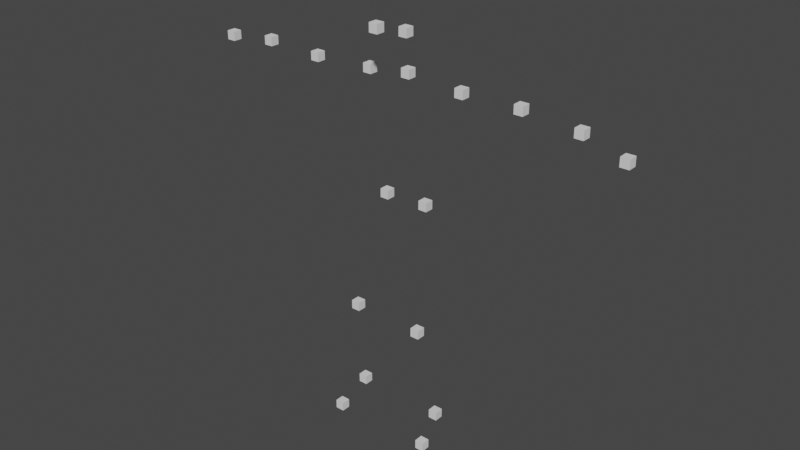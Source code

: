 # Source: init.blend  (saved by Blender 3.2.14; exported with 4.5.12 LTS)
import bpy
from mathutils import Matrix  # noqa: F401  (used for matrix-valued properties, if any)

bpy.ops.wm.read_factory_settings(use_empty=True)
scene = bpy.context.scene
scene.name = 'Scene'

# ---- collections
col_collection = bpy.data.collections.new('Collection'); scene.collection.children.link(col_collection)
col_points = bpy.data.collections.new('points'); scene.collection.children.link(col_points)

# ---- world
world_world = bpy.data.worlds.new('World'); scene.world = world_world
world_world.use_nodes = True; world_world.node_tree.nodes.clear()
_N = world_world.node_tree.nodes; _L = world_world.node_tree.links
n0 = _N.new('ShaderNodeOutputWorld'); n0.name = 'World Output'; n0.location = (300, 300)
n1 = _N.new('ShaderNodeBackground'); n1.name = 'Background'; n1.location = (10, 300)
n1.inputs[0].default_value = (0.05088, 0.05088, 0.05088, 1.0)
_L.new(n1.outputs[0], n0.inputs[0])
n0.is_active_output = True
world_world.color = (0.05088, 0.05088, 0.05088)
world_world.use_sun_shadow = False
world_world.sun_shadow_jitter_overblur = 0.0

# ---- meshes
me_cube_001 = bpy.data.meshes.new('Cube.001')
me_cube_001.from_pydata([(-1.0, -1.0, -1.0), (-1.0, -1.0, 1.0), (-1.0, 1.0, -1.0), (-1.0, 1.0, 1.0), (1.0, -1.0, -1.0), (1.0, -1.0, 1.0), (1.0, 1.0, -1.0), (1.0, 1.0, 1.0)], [], [(0, 1, 3, 2), (2, 3, 7, 6), (6, 7, 5, 4), (4, 5, 1, 0), (2, 6, 4, 0), (7, 3, 1, 5)])
_uv = me_cube_001.uv_layers.new(name='UVMap')
_uv.uv.foreach_set('vector', [0.375, 0.0, 0.625, 0.0, 0.625, 0.25, 0.375, 0.25, 0.375, 0.25, 0.625, 0.25, 0.625, 0.5, 0.375, 0.5, 0.375, 0.5, 0.625, 0.5, 0.625, 0.75, 0.375, 0.75, 0.375, 0.75, 0.625, 0.75, 0.625, 1.0, 0.375, 1.0, 0.125, 0.5, 0.375, 0.5, 0.375, 0.75, 0.125, 0.75, 0.625, 0.5, 0.875, 0.5, 0.875, 0.75, 0.625, 0.75])
me_cube_001.update()
me_cube_002 = bpy.data.meshes.new('Cube.002')
me_cube_002.from_pydata([(-1.0, -1.0, -1.0), (-1.0, -1.0, 1.0), (-1.0, 1.0, -1.0), (-1.0, 1.0, 1.0), (1.0, -1.0, -1.0), (1.0, -1.0, 1.0), (1.0, 1.0, -1.0), (1.0, 1.0, 1.0)], [], [(0, 1, 3, 2), (2, 3, 7, 6), (6, 7, 5, 4), (4, 5, 1, 0), (2, 6, 4, 0), (7, 3, 1, 5)])
_uv = me_cube_002.uv_layers.new(name='UVMap')
_uv.uv.foreach_set('vector', [0.375, 0.0, 0.625, 0.0, 0.625, 0.25, 0.375, 0.25, 0.375, 0.25, 0.625, 0.25, 0.625, 0.5, 0.375, 0.5, 0.375, 0.5, 0.625, 0.5, 0.625, 0.75, 0.375, 0.75, 0.375, 0.75, 0.625, 0.75, 0.625, 1.0, 0.375, 1.0, 0.125, 0.5, 0.375, 0.5, 0.375, 0.75, 0.125, 0.75, 0.625, 0.5, 0.875, 0.5, 0.875, 0.75, 0.625, 0.75])
me_cube_002.update()
me_cube_003 = bpy.data.meshes.new('Cube.003')
me_cube_003.from_pydata([(-1.0, -1.0, -1.0), (-1.0, -1.0, 1.0), (-1.0, 1.0, -1.0), (-1.0, 1.0, 1.0), (1.0, -1.0, -1.0), (1.0, -1.0, 1.0), (1.0, 1.0, -1.0), (1.0, 1.0, 1.0)], [], [(0, 1, 3, 2), (2, 3, 7, 6), (6, 7, 5, 4), (4, 5, 1, 0), (2, 6, 4, 0), (7, 3, 1, 5)])
_uv = me_cube_003.uv_layers.new(name='UVMap')
_uv.uv.foreach_set('vector', [0.375, 0.0, 0.625, 0.0, 0.625, 0.25, 0.375, 0.25, 0.375, 0.25, 0.625, 0.25, 0.625, 0.5, 0.375, 0.5, 0.375, 0.5, 0.625, 0.5, 0.625, 0.75, 0.375, 0.75, 0.375, 0.75, 0.625, 0.75, 0.625, 1.0, 0.375, 1.0, 0.125, 0.5, 0.375, 0.5, 0.375, 0.75, 0.125, 0.75, 0.625, 0.5, 0.875, 0.5, 0.875, 0.75, 0.625, 0.75])
me_cube_003.update()
me_cube_004 = bpy.data.meshes.new('Cube.004')
me_cube_004.from_pydata([(-1.0, -1.0, -1.0), (-1.0, -1.0, 1.0), (-1.0, 1.0, -1.0), (-1.0, 1.0, 1.0), (1.0, -1.0, -1.0), (1.0, -1.0, 1.0), (1.0, 1.0, -1.0), (1.0, 1.0, 1.0)], [], [(0, 1, 3, 2), (2, 3, 7, 6), (6, 7, 5, 4), (4, 5, 1, 0), (2, 6, 4, 0), (7, 3, 1, 5)])
_uv = me_cube_004.uv_layers.new(name='UVMap')
_uv.uv.foreach_set('vector', [0.375, 0.0, 0.625, 0.0, 0.625, 0.25, 0.375, 0.25, 0.375, 0.25, 0.625, 0.25, 0.625, 0.5, 0.375, 0.5, 0.375, 0.5, 0.625, 0.5, 0.625, 0.75, 0.375, 0.75, 0.375, 0.75, 0.625, 0.75, 0.625, 1.0, 0.375, 1.0, 0.125, 0.5, 0.375, 0.5, 0.375, 0.75, 0.125, 0.75, 0.625, 0.5, 0.875, 0.5, 0.875, 0.75, 0.625, 0.75])
me_cube_004.update()
me_cube_005 = bpy.data.meshes.new('Cube.005')
me_cube_005.from_pydata([(-1.0, -1.0, -1.0), (-1.0, -1.0, 1.0), (-1.0, 1.0, -1.0), (-1.0, 1.0, 1.0), (1.0, -1.0, -1.0), (1.0, -1.0, 1.0), (1.0, 1.0, -1.0), (1.0, 1.0, 1.0)], [], [(0, 1, 3, 2), (2, 3, 7, 6), (6, 7, 5, 4), (4, 5, 1, 0), (2, 6, 4, 0), (7, 3, 1, 5)])
_uv = me_cube_005.uv_layers.new(name='UVMap')
_uv.uv.foreach_set('vector', [0.375, 0.0, 0.625, 0.0, 0.625, 0.25, 0.375, 0.25, 0.375, 0.25, 0.625, 0.25, 0.625, 0.5, 0.375, 0.5, 0.375, 0.5, 0.625, 0.5, 0.625, 0.75, 0.375, 0.75, 0.375, 0.75, 0.625, 0.75, 0.625, 1.0, 0.375, 1.0, 0.125, 0.5, 0.375, 0.5, 0.375, 0.75, 0.125, 0.75, 0.625, 0.5, 0.875, 0.5, 0.875, 0.75, 0.625, 0.75])
me_cube_005.update()
me_cube_006 = bpy.data.meshes.new('Cube.006')
me_cube_006.from_pydata([(-1.0, -1.0, -1.0), (-1.0, -1.0, 1.0), (-1.0, 1.0, -1.0), (-1.0, 1.0, 1.0), (1.0, -1.0, -1.0), (1.0, -1.0, 1.0), (1.0, 1.0, -1.0), (1.0, 1.0, 1.0)], [], [(0, 1, 3, 2), (2, 3, 7, 6), (6, 7, 5, 4), (4, 5, 1, 0), (2, 6, 4, 0), (7, 3, 1, 5)])
_uv = me_cube_006.uv_layers.new(name='UVMap')
_uv.uv.foreach_set('vector', [0.375, 0.0, 0.625, 0.0, 0.625, 0.25, 0.375, 0.25, 0.375, 0.25, 0.625, 0.25, 0.625, 0.5, 0.375, 0.5, 0.375, 0.5, 0.625, 0.5, 0.625, 0.75, 0.375, 0.75, 0.375, 0.75, 0.625, 0.75, 0.625, 1.0, 0.375, 1.0, 0.125, 0.5, 0.375, 0.5, 0.375, 0.75, 0.125, 0.75, 0.625, 0.5, 0.875, 0.5, 0.875, 0.75, 0.625, 0.75])
me_cube_006.update()
me_cube_008 = bpy.data.meshes.new('Cube.008')
me_cube_008.from_pydata([(-1.0, -1.0, -1.0), (-1.0, -1.0, 1.0), (-1.0, 1.0, -1.0), (-1.0, 1.0, 1.0), (1.0, -1.0, -1.0), (1.0, -1.0, 1.0), (1.0, 1.0, -1.0), (1.0, 1.0, 1.0)], [], [(0, 1, 3, 2), (2, 3, 7, 6), (6, 7, 5, 4), (4, 5, 1, 0), (2, 6, 4, 0), (7, 3, 1, 5)])
_uv = me_cube_008.uv_layers.new(name='UVMap')
_uv.uv.foreach_set('vector', [0.375, 0.0, 0.625, 0.0, 0.625, 0.25, 0.375, 0.25, 0.375, 0.25, 0.625, 0.25, 0.625, 0.5, 0.375, 0.5, 0.375, 0.5, 0.625, 0.5, 0.625, 0.75, 0.375, 0.75, 0.375, 0.75, 0.625, 0.75, 0.625, 1.0, 0.375, 1.0, 0.125, 0.5, 0.375, 0.5, 0.375, 0.75, 0.125, 0.75, 0.625, 0.5, 0.875, 0.5, 0.875, 0.75, 0.625, 0.75])
me_cube_008.update()
me_cube_009 = bpy.data.meshes.new('Cube.009')
me_cube_009.from_pydata([(-1.0, -1.0, -1.0), (-1.0, -1.0, 1.0), (-1.0, 1.0, -1.0), (-1.0, 1.0, 1.0), (1.0, -1.0, -1.0), (1.0, -1.0, 1.0), (1.0, 1.0, -1.0), (1.0, 1.0, 1.0)], [], [(0, 1, 3, 2), (2, 3, 7, 6), (6, 7, 5, 4), (4, 5, 1, 0), (2, 6, 4, 0), (7, 3, 1, 5)])
_uv = me_cube_009.uv_layers.new(name='UVMap')
_uv.uv.foreach_set('vector', [0.375, 0.0, 0.625, 0.0, 0.625, 0.25, 0.375, 0.25, 0.375, 0.25, 0.625, 0.25, 0.625, 0.5, 0.375, 0.5, 0.375, 0.5, 0.625, 0.5, 0.625, 0.75, 0.375, 0.75, 0.375, 0.75, 0.625, 0.75, 0.625, 1.0, 0.375, 1.0, 0.125, 0.5, 0.375, 0.5, 0.375, 0.75, 0.125, 0.75, 0.625, 0.5, 0.875, 0.5, 0.875, 0.75, 0.625, 0.75])
me_cube_009.update()
me_cube_010 = bpy.data.meshes.new('Cube.010')
me_cube_010.from_pydata([(-1.0, -1.0, -1.0), (-1.0, -1.0, 1.0), (-1.0, 1.0, -1.0), (-1.0, 1.0, 1.0), (1.0, -1.0, -1.0), (1.0, -1.0, 1.0), (1.0, 1.0, -1.0), (1.0, 1.0, 1.0)], [], [(0, 1, 3, 2), (2, 3, 7, 6), (6, 7, 5, 4), (4, 5, 1, 0), (2, 6, 4, 0), (7, 3, 1, 5)])
_uv = me_cube_010.uv_layers.new(name='UVMap')
_uv.uv.foreach_set('vector', [0.375, 0.0, 0.625, 0.0, 0.625, 0.25, 0.375, 0.25, 0.375, 0.25, 0.625, 0.25, 0.625, 0.5, 0.375, 0.5, 0.375, 0.5, 0.625, 0.5, 0.625, 0.75, 0.375, 0.75, 0.375, 0.75, 0.625, 0.75, 0.625, 1.0, 0.375, 1.0, 0.125, 0.5, 0.375, 0.5, 0.375, 0.75, 0.125, 0.75, 0.625, 0.5, 0.875, 0.5, 0.875, 0.75, 0.625, 0.75])
me_cube_010.update()
me_cube_011 = bpy.data.meshes.new('Cube.011')
me_cube_011.from_pydata([(-1.0, -1.0, -1.0), (-1.0, -1.0, 1.0), (-1.0, 1.0, -1.0), (-1.0, 1.0, 1.0), (1.0, -1.0, -1.0), (1.0, -1.0, 1.0), (1.0, 1.0, -1.0), (1.0, 1.0, 1.0)], [], [(0, 1, 3, 2), (2, 3, 7, 6), (6, 7, 5, 4), (4, 5, 1, 0), (2, 6, 4, 0), (7, 3, 1, 5)])
_uv = me_cube_011.uv_layers.new(name='UVMap')
_uv.uv.foreach_set('vector', [0.375, 0.0, 0.625, 0.0, 0.625, 0.25, 0.375, 0.25, 0.375, 0.25, 0.625, 0.25, 0.625, 0.5, 0.375, 0.5, 0.375, 0.5, 0.625, 0.5, 0.625, 0.75, 0.375, 0.75, 0.375, 0.75, 0.625, 0.75, 0.625, 1.0, 0.375, 1.0, 0.125, 0.5, 0.375, 0.5, 0.375, 0.75, 0.125, 0.75, 0.625, 0.5, 0.875, 0.5, 0.875, 0.75, 0.625, 0.75])
me_cube_011.update()
me_cube_012 = bpy.data.meshes.new('Cube.012')
me_cube_012.from_pydata([(-1.0, -1.0, -1.0), (-1.0, -1.0, 1.0), (-1.0, 1.0, -1.0), (-1.0, 1.0, 1.0), (1.0, -1.0, -1.0), (1.0, -1.0, 1.0), (1.0, 1.0, -1.0), (1.0, 1.0, 1.0)], [], [(0, 1, 3, 2), (2, 3, 7, 6), (6, 7, 5, 4), (4, 5, 1, 0), (2, 6, 4, 0), (7, 3, 1, 5)])
_uv = me_cube_012.uv_layers.new(name='UVMap')
_uv.uv.foreach_set('vector', [0.375, 0.0, 0.625, 0.0, 0.625, 0.25, 0.375, 0.25, 0.375, 0.25, 0.625, 0.25, 0.625, 0.5, 0.375, 0.5, 0.375, 0.5, 0.625, 0.5, 0.625, 0.75, 0.375, 0.75, 0.375, 0.75, 0.625, 0.75, 0.625, 1.0, 0.375, 1.0, 0.125, 0.5, 0.375, 0.5, 0.375, 0.75, 0.125, 0.75, 0.625, 0.5, 0.875, 0.5, 0.875, 0.75, 0.625, 0.75])
me_cube_012.update()
me_cube_013 = bpy.data.meshes.new('Cube.013')
me_cube_013.from_pydata([(-1.0, -1.0, -1.0), (-1.0, -1.0, 1.0), (-1.0, 1.0, -1.0), (-1.0, 1.0, 1.0), (1.0, -1.0, -1.0), (1.0, -1.0, 1.0), (1.0, 1.0, -1.0), (1.0, 1.0, 1.0)], [], [(0, 1, 3, 2), (2, 3, 7, 6), (6, 7, 5, 4), (4, 5, 1, 0), (2, 6, 4, 0), (7, 3, 1, 5)])
_uv = me_cube_013.uv_layers.new(name='UVMap')
_uv.uv.foreach_set('vector', [0.375, 0.0, 0.625, 0.0, 0.625, 0.25, 0.375, 0.25, 0.375, 0.25, 0.625, 0.25, 0.625, 0.5, 0.375, 0.5, 0.375, 0.5, 0.625, 0.5, 0.625, 0.75, 0.375, 0.75, 0.375, 0.75, 0.625, 0.75, 0.625, 1.0, 0.375, 1.0, 0.125, 0.5, 0.375, 0.5, 0.375, 0.75, 0.125, 0.75, 0.625, 0.5, 0.875, 0.5, 0.875, 0.75, 0.625, 0.75])
me_cube_013.update()
me_cube_014 = bpy.data.meshes.new('Cube.014')
me_cube_014.from_pydata([(-1.0, -1.0, -1.0), (-1.0, -1.0, 1.0), (-1.0, 1.0, -1.0), (-1.0, 1.0, 1.0), (1.0, -1.0, -1.0), (1.0, -1.0, 1.0), (1.0, 1.0, -1.0), (1.0, 1.0, 1.0)], [], [(0, 1, 3, 2), (2, 3, 7, 6), (6, 7, 5, 4), (4, 5, 1, 0), (2, 6, 4, 0), (7, 3, 1, 5)])
_uv = me_cube_014.uv_layers.new(name='UVMap')
_uv.uv.foreach_set('vector', [0.375, 0.0, 0.625, 0.0, 0.625, 0.25, 0.375, 0.25, 0.375, 0.25, 0.625, 0.25, 0.625, 0.5, 0.375, 0.5, 0.375, 0.5, 0.625, 0.5, 0.625, 0.75, 0.375, 0.75, 0.375, 0.75, 0.625, 0.75, 0.625, 1.0, 0.375, 1.0, 0.125, 0.5, 0.375, 0.5, 0.375, 0.75, 0.125, 0.75, 0.625, 0.5, 0.875, 0.5, 0.875, 0.75, 0.625, 0.75])
me_cube_014.update()
me_cube_015 = bpy.data.meshes.new('Cube.015')
me_cube_015.from_pydata([(-1.0, -1.0, -1.0), (-1.0, -1.0, 1.0), (-1.0, 1.0, -1.0), (-1.0, 1.0, 1.0), (1.0, -1.0, -1.0), (1.0, -1.0, 1.0), (1.0, 1.0, -1.0), (1.0, 1.0, 1.0)], [], [(0, 1, 3, 2), (2, 3, 7, 6), (6, 7, 5, 4), (4, 5, 1, 0), (2, 6, 4, 0), (7, 3, 1, 5)])
_uv = me_cube_015.uv_layers.new(name='UVMap')
_uv.uv.foreach_set('vector', [0.375, 0.0, 0.625, 0.0, 0.625, 0.25, 0.375, 0.25, 0.375, 0.25, 0.625, 0.25, 0.625, 0.5, 0.375, 0.5, 0.375, 0.5, 0.625, 0.5, 0.625, 0.75, 0.375, 0.75, 0.375, 0.75, 0.625, 0.75, 0.625, 1.0, 0.375, 1.0, 0.125, 0.5, 0.375, 0.5, 0.375, 0.75, 0.125, 0.75, 0.625, 0.5, 0.875, 0.5, 0.875, 0.75, 0.625, 0.75])
me_cube_015.update()
me_cube_016 = bpy.data.meshes.new('Cube.016')
me_cube_016.from_pydata([(-1.0, -1.0, -1.0), (-1.0, -1.0, 1.0), (-1.0, 1.0, -1.0), (-1.0, 1.0, 1.0), (1.0, -1.0, -1.0), (1.0, -1.0, 1.0), (1.0, 1.0, -1.0), (1.0, 1.0, 1.0)], [], [(0, 1, 3, 2), (2, 3, 7, 6), (6, 7, 5, 4), (4, 5, 1, 0), (2, 6, 4, 0), (7, 3, 1, 5)])
_uv = me_cube_016.uv_layers.new(name='UVMap')
_uv.uv.foreach_set('vector', [0.375, 0.0, 0.625, 0.0, 0.625, 0.25, 0.375, 0.25, 0.375, 0.25, 0.625, 0.25, 0.625, 0.5, 0.375, 0.5, 0.375, 0.5, 0.625, 0.5, 0.625, 0.75, 0.375, 0.75, 0.375, 0.75, 0.625, 0.75, 0.625, 1.0, 0.375, 1.0, 0.125, 0.5, 0.375, 0.5, 0.375, 0.75, 0.125, 0.75, 0.625, 0.5, 0.875, 0.5, 0.875, 0.75, 0.625, 0.75])
me_cube_016.update()
me_cube_017 = bpy.data.meshes.new('Cube.017')
me_cube_017.from_pydata([(-1.0, -1.0, -1.0), (-1.0, -1.0, 1.0), (-1.0, 1.0, -1.0), (-1.0, 1.0, 1.0), (1.0, -1.0, -1.0), (1.0, -1.0, 1.0), (1.0, 1.0, -1.0), (1.0, 1.0, 1.0)], [], [(0, 1, 3, 2), (2, 3, 7, 6), (6, 7, 5, 4), (4, 5, 1, 0), (2, 6, 4, 0), (7, 3, 1, 5)])
_uv = me_cube_017.uv_layers.new(name='UVMap')
_uv.uv.foreach_set('vector', [0.375, 0.0, 0.625, 0.0, 0.625, 0.25, 0.375, 0.25, 0.375, 0.25, 0.625, 0.25, 0.625, 0.5, 0.375, 0.5, 0.375, 0.5, 0.625, 0.5, 0.625, 0.75, 0.375, 0.75, 0.375, 0.75, 0.625, 0.75, 0.625, 1.0, 0.375, 1.0, 0.125, 0.5, 0.375, 0.5, 0.375, 0.75, 0.125, 0.75, 0.625, 0.5, 0.875, 0.5, 0.875, 0.75, 0.625, 0.75])
me_cube_017.update()
me_cube_018 = bpy.data.meshes.new('Cube.018')
me_cube_018.from_pydata([(-1.0, -1.0, -1.0), (-1.0, -1.0, 1.0), (-1.0, 1.0, -1.0), (-1.0, 1.0, 1.0), (1.0, -1.0, -1.0), (1.0, -1.0, 1.0), (1.0, 1.0, -1.0), (1.0, 1.0, 1.0)], [], [(0, 1, 3, 2), (2, 3, 7, 6), (6, 7, 5, 4), (4, 5, 1, 0), (2, 6, 4, 0), (7, 3, 1, 5)])
_uv = me_cube_018.uv_layers.new(name='UVMap')
_uv.uv.foreach_set('vector', [0.375, 0.0, 0.625, 0.0, 0.625, 0.25, 0.375, 0.25, 0.375, 0.25, 0.625, 0.25, 0.625, 0.5, 0.375, 0.5, 0.375, 0.5, 0.625, 0.5, 0.625, 0.75, 0.375, 0.75, 0.375, 0.75, 0.625, 0.75, 0.625, 1.0, 0.375, 1.0, 0.125, 0.5, 0.375, 0.5, 0.375, 0.75, 0.125, 0.75, 0.625, 0.5, 0.875, 0.5, 0.875, 0.75, 0.625, 0.75])
me_cube_018.update()
me_cube_019 = bpy.data.meshes.new('Cube.019')
me_cube_019.from_pydata([(-1.0, -1.0, -1.0), (-1.0, -1.0, 1.0), (-1.0, 1.0, -1.0), (-1.0, 1.0, 1.0), (1.0, -1.0, -1.0), (1.0, -1.0, 1.0), (1.0, 1.0, -1.0), (1.0, 1.0, 1.0)], [], [(0, 1, 3, 2), (2, 3, 7, 6), (6, 7, 5, 4), (4, 5, 1, 0), (2, 6, 4, 0), (7, 3, 1, 5)])
_uv = me_cube_019.uv_layers.new(name='UVMap')
_uv.uv.foreach_set('vector', [0.375, 0.0, 0.625, 0.0, 0.625, 0.25, 0.375, 0.25, 0.375, 0.25, 0.625, 0.25, 0.625, 0.5, 0.375, 0.5, 0.375, 0.5, 0.625, 0.5, 0.625, 0.75, 0.375, 0.75, 0.375, 0.75, 0.625, 0.75, 0.625, 1.0, 0.375, 1.0, 0.125, 0.5, 0.375, 0.5, 0.375, 0.75, 0.125, 0.75, 0.625, 0.5, 0.875, 0.5, 0.875, 0.75, 0.625, 0.75])
me_cube_019.update()
me_cube_020 = bpy.data.meshes.new('Cube.020')
me_cube_020.from_pydata([(-1.0, -1.0, -1.0), (-1.0, -1.0, 1.0), (-1.0, 1.0, -1.0), (-1.0, 1.0, 1.0), (1.0, -1.0, -1.0), (1.0, -1.0, 1.0), (1.0, 1.0, -1.0), (1.0, 1.0, 1.0)], [], [(0, 1, 3, 2), (2, 3, 7, 6), (6, 7, 5, 4), (4, 5, 1, 0), (2, 6, 4, 0), (7, 3, 1, 5)])
_uv = me_cube_020.uv_layers.new(name='UVMap')
_uv.uv.foreach_set('vector', [0.375, 0.0, 0.625, 0.0, 0.625, 0.25, 0.375, 0.25, 0.375, 0.25, 0.625, 0.25, 0.625, 0.5, 0.375, 0.5, 0.375, 0.5, 0.625, 0.5, 0.625, 0.75, 0.375, 0.75, 0.375, 0.75, 0.625, 0.75, 0.625, 1.0, 0.375, 1.0, 0.125, 0.5, 0.375, 0.5, 0.375, 0.75, 0.125, 0.75, 0.625, 0.5, 0.875, 0.5, 0.875, 0.75, 0.625, 0.75])
me_cube_020.update()
me_cube_021 = bpy.data.meshes.new('Cube.021')
me_cube_021.from_pydata([(-1.0, -1.0, -1.0), (-1.0, -1.0, 1.0), (-1.0, 1.0, -1.0), (-1.0, 1.0, 1.0), (1.0, -1.0, -1.0), (1.0, -1.0, 1.0), (1.0, 1.0, -1.0), (1.0, 1.0, 1.0)], [], [(0, 1, 3, 2), (2, 3, 7, 6), (6, 7, 5, 4), (4, 5, 1, 0), (2, 6, 4, 0), (7, 3, 1, 5)])
_uv = me_cube_021.uv_layers.new(name='UVMap')
_uv.uv.foreach_set('vector', [0.375, 0.0, 0.625, 0.0, 0.625, 0.25, 0.375, 0.25, 0.375, 0.25, 0.625, 0.25, 0.625, 0.5, 0.375, 0.5, 0.375, 0.5, 0.625, 0.5, 0.625, 0.75, 0.375, 0.75, 0.375, 0.75, 0.625, 0.75, 0.625, 1.0, 0.375, 1.0, 0.125, 0.5, 0.375, 0.5, 0.375, 0.75, 0.125, 0.75, 0.625, 0.5, 0.875, 0.5, 0.875, 0.75, 0.625, 0.75])
me_cube_021.update()
arm_metarig = bpy.data.armatures.new('metarig')  # bones are not reproduced

# ---- objects
ob_metarig = bpy.data.objects.new('metarig', arm_metarig)
ob_fl2 = bpy.data.objects.new('fl2', me_cube_001)
ob_fl1 = bpy.data.objects.new('fl1', me_cube_002)
ob_fr1 = bpy.data.objects.new('fr1', me_cube_003)
ob_fl3 = bpy.data.objects.new('fl3', me_cube_004)
ob_fl0 = bpy.data.objects.new('fl0', me_cube_005)
ob_fr0 = bpy.data.objects.new('fr0', me_cube_006)
ob_hl0 = bpy.data.objects.new('hl0', me_cube_008)
ob_hr1 = bpy.data.objects.new('hr1', me_cube_009)
ob_hl1 = bpy.data.objects.new('hl1', me_cube_010)
ob_hr2 = bpy.data.objects.new('hr2', me_cube_011)
ob_hr0 = bpy.data.objects.new('hr0', me_cube_012)
ob_hr3 = bpy.data.objects.new('hr3', me_cube_013)
ob_hl2 = bpy.data.objects.new('hl2', me_cube_014)
ob_hl3 = bpy.data.objects.new('hl3', me_cube_015)
ob_h2 = bpy.data.objects.new('h2', me_cube_016)
ob_h1 = bpy.data.objects.new('h1', me_cube_017)
ob_h0 = bpy.data.objects.new('h0', me_cube_018)
ob_h3 = bpy.data.objects.new('h3', me_cube_019)
ob_fr3 = bpy.data.objects.new('fr3', me_cube_020)
ob_fr2 = bpy.data.objects.new('fr2', me_cube_021)

# ---- transforms, parenting, visibility, modifiers, constraints
ob_metarig.location = (0.0, -0.004794, -0.01822)
ob_metarig.hide_select = True
ob_fl2.location = (0.2065, -0.04873, -0.00671)
ob_fl2.scale = (0.02, 0.02, 0.02)
ob_fl1.location = (0.1531, -0.1125, 0.4212)
ob_fl1.scale = (0.02, 0.02, 0.02)
ob_fr1.location = (-0.1745, -0.1126, 0.432)
ob_fr1.scale = (0.02, 0.02, 0.02)
ob_fl3.location = (0.2309, -0.1711, -0.08751)
ob_fl3.scale = (0.02, 0.02, 0.02)
ob_fl0.location = (0.09947, 2.141e-08, 0.9534)
ob_fl0.scale = (0.02, 0.02, 0.02)
ob_fr0.location = (-0.1026, 2.322e-08, 0.9483)
ob_fr0.scale = (0.02, 0.02, 0.02)
ob_hl0.location = (0.2627, 0.006758, 1.473)
ob_hl0.scale = (0.02, 0.02, 0.02)
ob_hr1.location = (-0.4804, 0.003363, 1.462)
ob_hr1.scale = (0.02, 0.02, 0.02)
ob_hl1.location = (0.5366, 0.001709, 1.477)
ob_hl1.scale = (0.02, 0.02, 0.02)
ob_hr2.location = (-0.7308, -0.01793, 1.483)
ob_hr2.scale = (0.02, 0.02, 0.02)
ob_hr0.location = (-0.1896, 2.76e-08, 1.476)
ob_hr0.scale = (0.02, 0.02, 0.02)
ob_hr3.location = (-0.921, -0.05581, 1.477)
ob_hr3.scale = (0.02, 0.02, 0.02)
ob_hl2.location = (0.8063, -0.01951, 1.462)
ob_hl2.scale = (0.02, 0.02, 0.02)
ob_hl3.location = (0.9976, -0.0303, 1.41)
ob_hl3.scale = (0.02, 0.02, 0.02)
ob_h2.location = (0.003793, -0.02897, 1.84)
ob_h2.scale = (0.02, 0.02, 0.02)
ob_h1.location = (0.007977, -0.01571, 1.667)
ob_h1.scale = (0.02, 0.02, 0.02)
ob_h0.location = (0.01069, -0.004488, 1.5)
ob_h0.scale = (0.02, 0.02, 0.02)
ob_h3.location = (0.003793, -0.1812, 1.721)
ob_h3.scale = (0.02, 0.02, 0.02)
ob_fr3.location = (-0.2226, -0.1795, -0.08214)
ob_fr3.scale = (0.02, 0.02, 0.02)
ob_fr2.location = (-0.2076, -0.0365, -0.007489)
ob_fr2.scale = (0.02, 0.02, 0.02)

# ---- collection membership
col_collection.objects.link(ob_metarig)
col_points.objects.link(ob_fl2)
col_points.objects.link(ob_fl1)
col_points.objects.link(ob_fr1)
col_points.objects.link(ob_fl3)
col_points.objects.link(ob_fl0)
col_points.objects.link(ob_fr0)
col_points.objects.link(ob_hl0)
col_points.objects.link(ob_hr1)
col_points.objects.link(ob_hl1)
col_points.objects.link(ob_hr2)
col_points.objects.link(ob_hr0)
col_points.objects.link(ob_hr3)
col_points.objects.link(ob_hl2)
col_points.objects.link(ob_hl3)
col_points.objects.link(ob_h2)
col_points.objects.link(ob_h1)
col_points.objects.link(ob_h0)
col_points.objects.link(ob_h3)
col_points.objects.link(ob_fr3)
col_points.objects.link(ob_fr2)

# ---- scene / render settings (as saved in the file)
scene.frame_start = 1; scene.frame_end = 40; scene.frame_set(1)
scene.render.engine = 'BLENDER_EEVEE_NEXT'
scene.cycles.sampling_pattern = 'TABULATED_SOBOL'
scene.cycles.use_light_tree = False
scene.view_settings.view_transform = 'Filmic'
bpy.context.view_layer.update()

# ---- added for rendering (the .blend has no active camera and no usable light): camera, sun
cam_auto = bpy.data.cameras.new('AutoCamera')
cam_auto.lens = 50.0
cam_auto.sensor_width = 36.0
cam_auto.clip_end = 1000.0
ob_auto_camera = bpy.data.objects.new('AutoCamera', cam_auto)
scene.collection.objects.link(ob_auto_camera)
ob_auto_camera.location = (2.61531, -3.17965, 2.93774)
ob_auto_camera.rotation_euler = (1.09748, -7.21219e-08, 0.694738)
scene.camera = ob_auto_camera
light_auto_sun = bpy.data.lights.new('AutoSun', 'SUN')
light_auto_sun.energy = 3.0
light_auto_sun.angle = 0.0523599
ob_auto_sun = bpy.data.objects.new('AutoSun', light_auto_sun)
scene.collection.objects.link(ob_auto_sun)
ob_auto_sun.rotation_euler = (0.872665, 0.174533, 0.523599)
bpy.context.view_layer.update()

